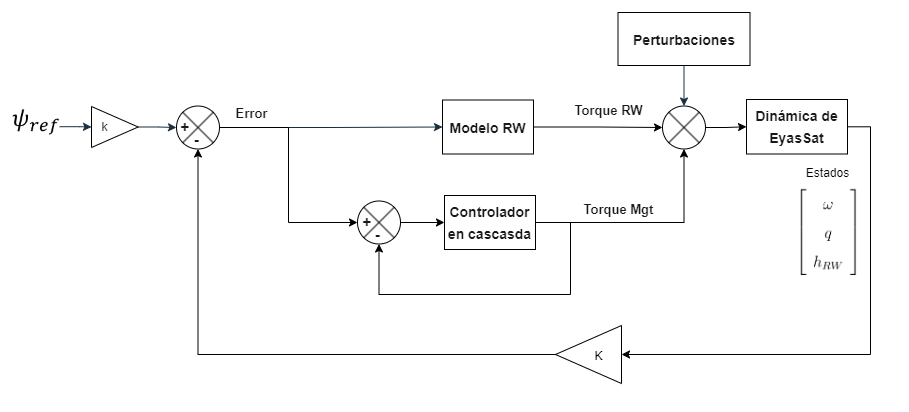

The diagram above was exported from draw.io. Its source (the exported page's mxGraphModel, read from the mxfile embedded in the PNG):
<mxGraphModel dx="1660" dy="800" grid="0" gridSize="10" guides="1" tooltips="1" connect="1" arrows="1" fold="1" page="1" pageScale="1.2" pageWidth="400" pageHeight="400" background="#ffffff" math="0" shadow="0">
  <root>
    <mxCell id="0" />
    <mxCell id="1" parent="0" />
    <mxCell id="SHFAngRMwkovwHlTtLld-5" value="" style="edgeStyle=orthogonalEdgeStyle;rounded=0;orthogonalLoop=1;jettySize=auto;html=1;strokeColor=#182E3E;fontColor=#1A1A1A;entryX=0;entryY=0.5;entryDx=0;entryDy=0;" parent="1" source="SHFAngRMwkovwHlTtLld-1" target="SHFAngRMwkovwHlTtLld-8" edge="1">
      <mxGeometry relative="1" as="geometry">
        <mxPoint x="204" y="145" as="targetPoint" />
      </mxGeometry>
    </mxCell>
    <mxCell id="g_PjMVmaI1N2kzE9wR9C-9" style="edgeStyle=orthogonalEdgeStyle;rounded=0;orthogonalLoop=1;jettySize=auto;html=1;entryX=0;entryY=0.5;entryDx=0;entryDy=0;strokeColor=#000000;" edge="1" parent="1" source="SHFAngRMwkovwHlTtLld-1" target="SHFAngRMwkovwHlTtLld-26">
      <mxGeometry relative="1" as="geometry">
        <mxPoint x="282" y="246" as="targetPoint" />
      </mxGeometry>
    </mxCell>
    <mxCell id="SHFAngRMwkovwHlTtLld-1" value="" style="shape=sumEllipse;perimeter=ellipsePerimeter;whiteSpace=wrap;html=1;backgroundOutline=1;labelBackgroundColor=none;fillColor=#FFFFFF;strokeColor=#000000;fontColor=#1A1A1A;" parent="1" vertex="1">
      <mxGeometry x="119" y="123.5" width="43" height="43" as="geometry" />
    </mxCell>
    <mxCell id="g_PjMVmaI1N2kzE9wR9C-7" style="edgeStyle=orthogonalEdgeStyle;rounded=0;orthogonalLoop=1;jettySize=auto;html=1;entryX=0;entryY=0.5;entryDx=0;entryDy=0;strokeColor=#000000;" edge="1" parent="1" source="SHFAngRMwkovwHlTtLld-6" target="g_PjMVmaI1N2kzE9wR9C-4">
      <mxGeometry relative="1" as="geometry">
        <Array as="points">
          <mxPoint x="813" y="144" />
          <mxPoint x="813" y="372" />
        </Array>
      </mxGeometry>
    </mxCell>
    <mxCell id="SHFAngRMwkovwHlTtLld-6" value="&lt;h2&gt;&lt;font style=&quot;font-size: 14px;&quot;&gt;Dinámica de EyasSat&lt;/font&gt;&lt;/h2&gt;" style="whiteSpace=wrap;html=1;fillColor=#FFFFFF;strokeColor=#000000;fontColor=#1A1A1A;labelBackgroundColor=none;" parent="1" vertex="1">
      <mxGeometry x="689" y="117" width="101" height="54.5" as="geometry" />
    </mxCell>
    <mxCell id="g_PjMVmaI1N2kzE9wR9C-14" style="edgeStyle=orthogonalEdgeStyle;rounded=0;orthogonalLoop=1;jettySize=auto;html=1;entryX=0;entryY=0.5;entryDx=0;entryDy=0;strokeColor=#000000;" edge="1" parent="1" source="SHFAngRMwkovwHlTtLld-8" target="SHFAngRMwkovwHlTtLld-23">
      <mxGeometry relative="1" as="geometry" />
    </mxCell>
    <mxCell id="SHFAngRMwkovwHlTtLld-8" value="&lt;h2&gt;&lt;font style=&quot;font-size: 14px;&quot;&gt;Modelo RW&lt;/font&gt;&lt;/h2&gt;" style="whiteSpace=wrap;html=1;fillColor=#FFFFFF;strokeColor=#000000;fontColor=#1A1A1A;labelBackgroundColor=none;" parent="1" vertex="1">
      <mxGeometry x="385" y="117.5" width="91" height="54" as="geometry" />
    </mxCell>
    <mxCell id="SHFAngRMwkovwHlTtLld-11" value="&lt;font style=&quot;font-size: 13px;&quot;&gt;&lt;b&gt;Torque RW&lt;/b&gt;&lt;/font&gt;" style="text;html=1;align=center;verticalAlign=middle;resizable=0;points=[];autosize=1;strokeColor=none;fillColor=none;fontColor=#1A1A1A;" parent="1" vertex="1">
      <mxGeometry x="508" y="114.25" width="86" height="28" as="geometry" />
    </mxCell>
    <mxCell id="SHFAngRMwkovwHlTtLld-13" value="&lt;font style=&quot;font-size: 13px;&quot;&gt;&lt;b&gt;Error&lt;/b&gt;&lt;/font&gt;" style="text;html=1;align=center;verticalAlign=middle;resizable=0;points=[];autosize=1;strokeColor=none;fillColor=none;fontColor=#1A1A1A;" parent="1" vertex="1">
      <mxGeometry x="169" y="117" width="50" height="28" as="geometry" />
    </mxCell>
    <mxCell id="g_PjMVmaI1N2kzE9wR9C-2" style="edgeStyle=orthogonalEdgeStyle;rounded=0;orthogonalLoop=1;jettySize=auto;html=1;entryX=0;entryY=0.5;entryDx=0;entryDy=0;strokeColor=#000000;" edge="1" parent="1" source="SHFAngRMwkovwHlTtLld-23" target="SHFAngRMwkovwHlTtLld-6">
      <mxGeometry relative="1" as="geometry" />
    </mxCell>
    <mxCell id="SHFAngRMwkovwHlTtLld-23" value="" style="shape=sumEllipse;perimeter=ellipsePerimeter;whiteSpace=wrap;html=1;backgroundOutline=1;labelBackgroundColor=none;fillColor=#FFFFFF;strokeColor=#000000;fontColor=#1A1A1A;" parent="1" vertex="1">
      <mxGeometry x="605" y="123.5" width="43" height="43" as="geometry" />
    </mxCell>
    <mxCell id="g_PjMVmaI1N2kzE9wR9C-10" style="edgeStyle=orthogonalEdgeStyle;rounded=0;orthogonalLoop=1;jettySize=auto;html=1;entryX=0;entryY=0.5;entryDx=0;entryDy=0;strokeColor=#000000;" edge="1" parent="1" source="SHFAngRMwkovwHlTtLld-26" target="SHFAngRMwkovwHlTtLld-29">
      <mxGeometry relative="1" as="geometry" />
    </mxCell>
    <mxCell id="SHFAngRMwkovwHlTtLld-26" value="" style="shape=sumEllipse;perimeter=ellipsePerimeter;whiteSpace=wrap;html=1;backgroundOutline=1;labelBackgroundColor=none;fillColor=#FFFFFF;strokeColor=#000000;fontColor=#1A1A1A;" parent="1" vertex="1">
      <mxGeometry x="300" y="218.5" width="43" height="43" as="geometry" />
    </mxCell>
    <mxCell id="g_PjMVmaI1N2kzE9wR9C-13" style="edgeStyle=orthogonalEdgeStyle;rounded=0;orthogonalLoop=1;jettySize=auto;html=1;entryX=0.5;entryY=1;entryDx=0;entryDy=0;strokeColor=#000000;" edge="1" parent="1" source="SHFAngRMwkovwHlTtLld-29" target="SHFAngRMwkovwHlTtLld-26">
      <mxGeometry relative="1" as="geometry">
        <Array as="points">
          <mxPoint x="513" y="240" />
          <mxPoint x="513" y="312" />
          <mxPoint x="322" y="312" />
        </Array>
      </mxGeometry>
    </mxCell>
    <mxCell id="g_PjMVmaI1N2kzE9wR9C-15" style="edgeStyle=orthogonalEdgeStyle;rounded=0;orthogonalLoop=1;jettySize=auto;html=1;entryX=0.5;entryY=1;entryDx=0;entryDy=0;strokeColor=#000000;" edge="1" parent="1" source="SHFAngRMwkovwHlTtLld-29" target="SHFAngRMwkovwHlTtLld-23">
      <mxGeometry relative="1" as="geometry" />
    </mxCell>
    <mxCell id="SHFAngRMwkovwHlTtLld-29" value="&lt;h2&gt;&lt;span style=&quot;font-size: 14px;&quot;&gt;Controlador en cascasda&lt;/span&gt;&lt;/h2&gt;" style="whiteSpace=wrap;html=1;fillColor=#FFFFFF;strokeColor=#000000;fontColor=#1A1A1A;labelBackgroundColor=none;" parent="1" vertex="1">
      <mxGeometry x="387" y="213" width="91" height="54" as="geometry" />
    </mxCell>
    <mxCell id="SHFAngRMwkovwHlTtLld-37" value="&lt;font style=&quot;font-size: 15px;&quot;&gt;&lt;b&gt;+&lt;/b&gt;&lt;/font&gt;" style="text;html=1;align=center;verticalAlign=middle;resizable=0;points=[];autosize=1;strokeColor=none;fillColor=none;fontColor=#1A1A1A;" parent="1" vertex="1">
      <mxGeometry x="295" y="225" width="27" height="30" as="geometry" />
    </mxCell>
    <mxCell id="SHFAngRMwkovwHlTtLld-38" value="&lt;font style=&quot;font-size: 15px;&quot;&gt;&lt;b&gt;-&lt;/b&gt;&lt;/font&gt;" style="text;html=1;align=center;verticalAlign=middle;resizable=0;points=[];autosize=1;strokeColor=none;fillColor=none;fontColor=#1A1A1A;" parent="1" vertex="1">
      <mxGeometry x="308" y="236.99999999999994" width="23" height="30" as="geometry" />
    </mxCell>
    <mxCell id="SHFAngRMwkovwHlTtLld-42" style="edgeStyle=orthogonalEdgeStyle;rounded=0;orthogonalLoop=1;jettySize=auto;html=1;entryX=0;entryY=0.5;entryDx=0;entryDy=0;strokeColor=#182E3E;fontColor=#1A1A1A;" parent="1" source="g_PjMVmaI1N2kzE9wR9C-17" target="SHFAngRMwkovwHlTtLld-1" edge="1">
      <mxGeometry relative="1" as="geometry" />
    </mxCell>
    <mxCell id="SHFAngRMwkovwHlTtLld-40" value="" style="shape=image;verticalLabelPosition=bottom;labelBackgroundColor=default;verticalAlign=top;aspect=fixed;imageAspect=0;image=data:image/png,(base64 omitted: 2340 chars);" parent="1" vertex="1">
      <mxGeometry x="-45" y="120.84" width="47.16" height="46.83" as="geometry" />
    </mxCell>
    <mxCell id="SHFAngRMwkovwHlTtLld-49" style="edgeStyle=orthogonalEdgeStyle;rounded=0;orthogonalLoop=1;jettySize=auto;html=1;strokeColor=#182E3E;fontColor=#1A1A1A;" parent="1" source="SHFAngRMwkovwHlTtLld-48" target="SHFAngRMwkovwHlTtLld-23" edge="1">
      <mxGeometry relative="1" as="geometry" />
    </mxCell>
    <mxCell id="SHFAngRMwkovwHlTtLld-48" value="&lt;h2&gt;&lt;span style=&quot;font-size: 14px;&quot;&gt;Perturbaciones&lt;/span&gt;&lt;/h2&gt;" style="whiteSpace=wrap;html=1;fillColor=#FFFFFF;strokeColor=#000000;fontColor=#1A1A1A;labelBackgroundColor=none;" parent="1" vertex="1">
      <mxGeometry x="560.5" y="30" width="132" height="53" as="geometry" />
    </mxCell>
    <mxCell id="SHFAngRMwkovwHlTtLld-56" value="&lt;font style=&quot;font-size: 13px;&quot;&gt;&lt;b&gt;Torque Mgt&lt;/b&gt;&lt;/font&gt;" style="text;html=1;align=center;verticalAlign=middle;resizable=0;points=[];autosize=1;strokeColor=none;fillColor=none;fontColor=#1A1A1A;" parent="1" vertex="1">
      <mxGeometry x="517" y="213" width="88" height="28" as="geometry" />
    </mxCell>
    <mxCell id="SHFAngRMwkovwHlTtLld-58" value="&lt;font style=&quot;font-size: 15px;&quot;&gt;&lt;b&gt;+&lt;/b&gt;&lt;/font&gt;" style="text;html=1;align=center;verticalAlign=middle;resizable=0;points=[];autosize=1;strokeColor=none;fillColor=none;fontColor=#1A1A1A;" parent="1" vertex="1">
      <mxGeometry x="113" y="129.5" width="27" height="30" as="geometry" />
    </mxCell>
    <mxCell id="SHFAngRMwkovwHlTtLld-59" value="&lt;font style=&quot;font-size: 15px;&quot;&gt;&lt;b&gt;-&lt;/b&gt;&lt;/font&gt;" style="text;html=1;align=center;verticalAlign=middle;resizable=0;points=[];autosize=1;strokeColor=none;fillColor=none;fontColor=#1A1A1A;" parent="1" vertex="1">
      <mxGeometry x="127" y="142.25" width="23" height="30" as="geometry" />
    </mxCell>
    <mxCell id="g_PjMVmaI1N2kzE9wR9C-8" style="edgeStyle=orthogonalEdgeStyle;rounded=0;orthogonalLoop=1;jettySize=auto;html=1;exitX=1;exitY=0.5;exitDx=0;exitDy=0;entryX=0.5;entryY=1;entryDx=0;entryDy=0;strokeColor=#000000;" edge="1" parent="1" source="g_PjMVmaI1N2kzE9wR9C-4" target="SHFAngRMwkovwHlTtLld-1">
      <mxGeometry relative="1" as="geometry">
        <mxPoint x="136" y="185" as="targetPoint" />
      </mxGeometry>
    </mxCell>
    <mxCell id="g_PjMVmaI1N2kzE9wR9C-4" value="" style="triangle;whiteSpace=wrap;html=1;fillColor=none;strokeColor=#000000;rotation=-180;" vertex="1" parent="1">
      <mxGeometry x="498" y="343" width="66" height="58" as="geometry" />
    </mxCell>
    <mxCell id="g_PjMVmaI1N2kzE9wR9C-5" value="&lt;font color=&quot;#000000&quot;&gt;K&lt;/font&gt;" style="text;html=1;align=center;verticalAlign=middle;resizable=0;points=[];autosize=1;strokeColor=none;fillColor=none;" vertex="1" parent="1">
      <mxGeometry x="528" y="360.83" width="26" height="26" as="geometry" />
    </mxCell>
    <mxCell id="g_PjMVmaI1N2kzE9wR9C-18" value="" style="edgeStyle=orthogonalEdgeStyle;rounded=0;orthogonalLoop=1;jettySize=auto;html=1;entryX=0;entryY=0.5;entryDx=0;entryDy=0;strokeColor=#182E3E;fontColor=#1A1A1A;" edge="1" parent="1" source="SHFAngRMwkovwHlTtLld-40" target="g_PjMVmaI1N2kzE9wR9C-17">
      <mxGeometry relative="1" as="geometry">
        <mxPoint x="12" y="145" as="sourcePoint" />
        <mxPoint x="119" y="145" as="targetPoint" />
      </mxGeometry>
    </mxCell>
    <mxCell id="g_PjMVmaI1N2kzE9wR9C-17" value="" style="triangle;whiteSpace=wrap;html=1;fillColor=none;strokeColor=#000000;rotation=0;" vertex="1" parent="1">
      <mxGeometry x="34" y="124" width="46.66" height="41" as="geometry" />
    </mxCell>
    <mxCell id="g_PjMVmaI1N2kzE9wR9C-20" value="&lt;font color=&quot;#000000&quot;&gt;Estados&lt;/font&gt;" style="text;html=1;align=center;verticalAlign=middle;resizable=0;points=[];autosize=1;strokeColor=none;fillColor=none;" vertex="1" parent="1">
      <mxGeometry x="739.4" y="178" width="61" height="26" as="geometry" />
    </mxCell>
    <mxCell id="g_PjMVmaI1N2kzE9wR9C-21" value="" style="shape=image;verticalLabelPosition=bottom;labelBackgroundColor=default;verticalAlign=top;aspect=fixed;imageAspect=0;image=data:image/png,(base64 omitted: 11412 chars);" vertex="1" parent="1">
      <mxGeometry x="740" y="204" width="60.4" height="90" as="geometry" />
    </mxCell>
    <mxCell id="g_PjMVmaI1N2kzE9wR9C-22" value="&lt;font color=&quot;#000000&quot;&gt;k&lt;/font&gt;" style="text;html=1;align=center;verticalAlign=middle;resizable=0;points=[];autosize=1;strokeColor=none;fillColor=none;" vertex="1" parent="1">
      <mxGeometry x="35" y="131.99999999999997" width="24" height="26" as="geometry" />
    </mxCell>
  </root>
</mxGraphModel>